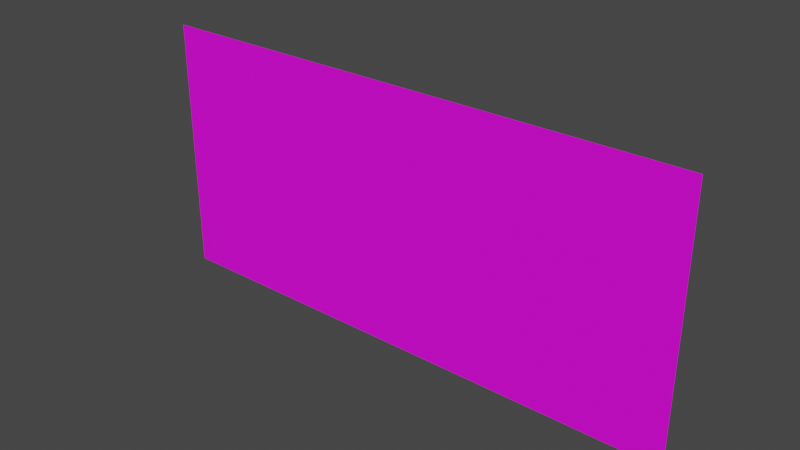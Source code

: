 # Source: blend.blend  (saved by Blender 3.1.7; exported with 4.5.12 LTS)
import bpy
from mathutils import Matrix  # noqa: F401  (used for matrix-valued properties, if any)

bpy.ops.wm.read_factory_settings(use_empty=True)
scene = bpy.context.scene
scene.name = 'Scene'

# ---- collections
col_collection = bpy.data.collections.new('Collection'); scene.collection.children.link(col_collection)

# ---- images (referenced by path relative to the original .blend; pixels are not part of the script)
import os
ASSET_DIR = os.environ.get("B2B_ASSET_DIR", "")  # directory of the original .blend (textures are referenced by path, not embedded)
HERE = os.path.dirname(os.path.abspath(__file__))  # packed textures are extracted next to this script under _unpacked/

def load_image(name, relpath, width, height, colorspace="sRGB"):
    """Load a texture the original file referenced (path relative to the .blend, or extracted next to this script)."""
    p = next((c for c in (os.path.join(HERE, relpath), os.path.join(ASSET_DIR, relpath)) if relpath and os.path.exists(c)), "")
    if p:
        img = bpy.data.images.load(p, check_existing=True)
        img.name = name
    else:  # same state as the original file: an image datablock whose file is absent (Cycles renders it pink)
        img = bpy.data.images.new(name, width, height)
        img.source = "FILE"
        img.filepath = "//" + (relpath or name)
    img.colorspace_settings.name = colorspace
    return img
img_png = load_image('유기염기시약장.png', '유기염기시약장.png', 1024, 1024, 'sRGB')

# ---- materials (node trees are filled in below, after node groups)
mat_002 = bpy.data.materials.new('매테리얼.002')
mat_002.use_transparent_shadow = False

# ---- material node trees
mat_002.use_nodes = True; mat_002.node_tree.nodes.clear()
_N = mat_002.node_tree.nodes; _L = mat_002.node_tree.links
n0 = _N.new('ShaderNodeOutputMaterial'); n0.name = 'Material Output'; n0.location = (300, 300)
n1 = _N.new('ShaderNodeBsdfPrincipled'); n1.name = 'Principled BSDF'; n1.location = (10, 300)
n1.distribution = 'GGX'
n1.subsurface_method = 'RANDOM_WALK_SKIN'
n1.inputs[3].default_value = 1.45
n1.inputs[27].default_value = (0.0, 0.0, 0.0, 1.0)
n1.inputs[28].default_value = 1.0
n2 = _N.new('ShaderNodeTexImage'); n2.name = '이미지 텍스처'; n2.location = (-448, 144)
n2.image = img_png
_L.new(n1.outputs[0], n0.inputs[0])
_L.new(n2.outputs[0], n1.inputs[0])
n0.is_active_output = True

# ---- world
world_world = bpy.data.worlds.new('World'); scene.world = world_world
world_world.use_nodes = True; world_world.node_tree.nodes.clear()
_N = world_world.node_tree.nodes; _L = world_world.node_tree.links
n0 = _N.new('ShaderNodeOutputWorld'); n0.name = 'World Output'; n0.location = (300, 300)
n1 = _N.new('ShaderNodeBackground'); n1.name = 'Background'; n1.location = (10, 300)
n1.inputs[0].default_value = (0.05088, 0.05088, 0.05088, 1.0)
_L.new(n1.outputs[0], n0.inputs[0])
n0.is_active_output = True
world_world.color = (0.05088, 0.05088, 0.05088)
world_world.use_sun_shadow = False
world_world.sun_shadow_jitter_overblur = 0.0

# ---- meshes
me_x = bpy.data.meshes.new('평면')
me_x.from_pydata([(-1.0, -1.0, 0.0), (1.0, -1.0, 0.0), (-1.0, 1.0, 0.0), (1.0, 1.0, 0.0)], [], [(0, 1, 3, 2)])
_uv = me_x.uv_layers.new(name='UV 맵')
_uv.uv.foreach_set('vector', [0.9982, 1.001, -0.001817, 0.9992, 0.00182, -0.0008122, 1.002, 0.0008152])
me_x.materials.append(mat_002)
me_x.use_remesh_fix_poles = True
me_x.use_remesh_preserve_attributes = False
me_x.update()

# ---- objects
ob_x = bpy.data.objects.new('평면', me_x)

# ---- transforms, parenting, visibility, modifiers, constraints
ob_x.location = (1.63, 0.5, 1.134)
ob_x.rotation_euler = (-1.571, -0.0, 0.0)
ob_x.scale = (0.1202, 0.05687, 1.0)

# ---- collection membership
col_collection.objects.link(ob_x)

# ---- scene / render settings (as saved in the file)
scene.frame_start = 1; scene.frame_end = 250; scene.frame_set(0)
scene.render.engine = 'BLENDER_EEVEE_NEXT'
scene.cycles.sampling_pattern = 'TABULATED_SOBOL'
scene.cycles.use_light_tree = False
scene.view_settings.view_transform = 'Filmic'
bpy.context.view_layer.update()

# ---- added for rendering (the .blend has no active camera and no usable light): camera, sun
cam_auto = bpy.data.cameras.new('AutoCamera')
cam_auto.lens = 50.0
cam_auto.sensor_width = 36.0
cam_auto.clip_end = 1000.0
ob_auto_camera = bpy.data.objects.new('AutoCamera', cam_auto)
scene.collection.objects.link(ob_auto_camera)
ob_auto_camera.location = (1.87647, 0.204628, 1.33111)
ob_auto_camera.rotation_euler = (1.09748, -7.21219e-08, 0.694738)
scene.camera = ob_auto_camera
light_auto_sun = bpy.data.lights.new('AutoSun', 'SUN')
light_auto_sun.energy = 3.0
light_auto_sun.angle = 0.0523599
ob_auto_sun = bpy.data.objects.new('AutoSun', light_auto_sun)
scene.collection.objects.link(ob_auto_sun)
ob_auto_sun.rotation_euler = (0.872665, 0.174533, 0.523599)
bpy.context.view_layer.update()
